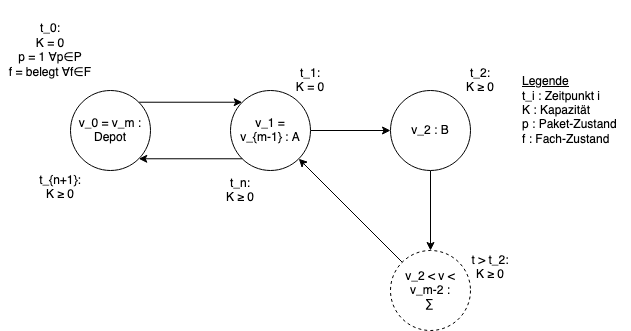

The diagram above was exported from draw.io. Its source (the exported page's mxGraphModel, read from the mxfile embedded in the PNG):
<mxGraphModel dx="1455" dy="1740" grid="1" gridSize="10" guides="1" tooltips="1" connect="1" arrows="1" fold="1" page="1" pageScale="1" pageWidth="850" pageHeight="1100" math="0" shadow="0">
  <root>
    <mxCell id="0" />
    <mxCell id="1" parent="0" />
    <mxCell id="wduTMKhQX9mT3pS6Wj_7-1" style="edgeStyle=orthogonalEdgeStyle;rounded=0;orthogonalLoop=1;jettySize=auto;html=1;exitX=1;exitY=0;exitDx=0;exitDy=0;entryX=0;entryY=0;entryDx=0;entryDy=0;" edge="1" parent="1" source="wduTMKhQX9mT3pS6Wj_7-2" target="wduTMKhQX9mT3pS6Wj_7-4">
      <mxGeometry relative="1" as="geometry" />
    </mxCell>
    <mxCell id="wduTMKhQX9mT3pS6Wj_7-2" value="v_0 = v_m : Depot" style="ellipse;whiteSpace=wrap;html=1;aspect=fixed;" vertex="1" parent="1">
      <mxGeometry x="130" y="210" width="80" height="80" as="geometry" />
    </mxCell>
    <mxCell id="wduTMKhQX9mT3pS6Wj_7-3" value="" style="edgeStyle=orthogonalEdgeStyle;rounded=0;orthogonalLoop=1;jettySize=auto;html=1;" edge="1" parent="1" source="wduTMKhQX9mT3pS6Wj_7-4" target="wduTMKhQX9mT3pS6Wj_7-6">
      <mxGeometry relative="1" as="geometry" />
    </mxCell>
    <mxCell id="wduTMKhQX9mT3pS6Wj_7-4" value="v_1 = &lt;br&gt;v_{m-1} : A" style="ellipse;whiteSpace=wrap;html=1;aspect=fixed;" vertex="1" parent="1">
      <mxGeometry x="290" y="210" width="80" height="80" as="geometry" />
    </mxCell>
    <mxCell id="wduTMKhQX9mT3pS6Wj_7-5" value="" style="edgeStyle=orthogonalEdgeStyle;rounded=0;orthogonalLoop=1;jettySize=auto;html=1;" edge="1" parent="1" source="wduTMKhQX9mT3pS6Wj_7-6" target="wduTMKhQX9mT3pS6Wj_7-7">
      <mxGeometry relative="1" as="geometry" />
    </mxCell>
    <mxCell id="wduTMKhQX9mT3pS6Wj_7-6" value="v_2 : B" style="ellipse;whiteSpace=wrap;html=1;aspect=fixed;" vertex="1" parent="1">
      <mxGeometry x="450" y="210" width="80" height="80" as="geometry" />
    </mxCell>
    <mxCell id="wduTMKhQX9mT3pS6Wj_7-7" value="v_2 &amp;lt; v &amp;lt; v_m-2 :&lt;br&gt;&lt;div&gt;∑&lt;/div&gt;" style="ellipse;whiteSpace=wrap;html=1;aspect=fixed;dashed=1;" vertex="1" parent="1">
      <mxGeometry x="450" y="370" width="80" height="80" as="geometry" />
    </mxCell>
    <mxCell id="wduTMKhQX9mT3pS6Wj_7-8" value="" style="endArrow=classic;html=1;exitX=0;exitY=1;exitDx=0;exitDy=0;entryX=1;entryY=1;entryDx=0;entryDy=0;" edge="1" parent="1" source="wduTMKhQX9mT3pS6Wj_7-4" target="wduTMKhQX9mT3pS6Wj_7-2">
      <mxGeometry width="50" height="50" relative="1" as="geometry">
        <mxPoint x="270" y="120" as="sourcePoint" />
        <mxPoint x="320" y="70" as="targetPoint" />
      </mxGeometry>
    </mxCell>
    <mxCell id="wduTMKhQX9mT3pS6Wj_7-9" value="&lt;div&gt;t_1: &lt;br&gt;&lt;/div&gt;&lt;div&gt;K = 0&lt;/div&gt;" style="text;html=1;strokeColor=none;fillColor=none;align=center;verticalAlign=middle;whiteSpace=wrap;rounded=0;" vertex="1" parent="1">
      <mxGeometry x="350" y="190" width="40" height="20" as="geometry" />
    </mxCell>
    <mxCell id="wduTMKhQX9mT3pS6Wj_7-10" value="&lt;div&gt;t_2: &lt;br&gt;&lt;/div&gt;&lt;div&gt;K ≥ 0&lt;/div&gt;" style="text;html=1;strokeColor=none;fillColor=none;align=center;verticalAlign=middle;whiteSpace=wrap;rounded=0;" vertex="1" parent="1">
      <mxGeometry x="520" y="190" width="40" height="20" as="geometry" />
    </mxCell>
    <mxCell id="wduTMKhQX9mT3pS6Wj_7-11" value="&lt;div&gt;&lt;br&gt;&lt;/div&gt;&lt;div&gt;t &amp;gt; t_2:&lt;br&gt;&lt;/div&gt;&lt;div&gt;K ≥ 0&lt;/div&gt;" style="text;html=1;strokeColor=none;fillColor=none;align=center;verticalAlign=middle;whiteSpace=wrap;rounded=0;" vertex="1" parent="1">
      <mxGeometry x="530" y="370" width="40" height="20" as="geometry" />
    </mxCell>
    <mxCell id="wduTMKhQX9mT3pS6Wj_7-12" value="&lt;div&gt;t_n: &lt;br&gt;&lt;/div&gt;&lt;div&gt;K ≥ 0&lt;/div&gt;" style="text;html=1;strokeColor=none;fillColor=none;align=center;verticalAlign=middle;whiteSpace=wrap;rounded=0;" vertex="1" parent="1">
      <mxGeometry x="280" y="300" width="40" height="20" as="geometry" />
    </mxCell>
    <mxCell id="wduTMKhQX9mT3pS6Wj_7-13" value="&lt;div&gt;t_0: &lt;br&gt;&lt;/div&gt;&lt;div&gt;K = 0&lt;/div&gt;&lt;div&gt;p = 1 ∀p∈P&lt;/div&gt;&lt;div&gt;f = belegt ∀f∈F &lt;br&gt;&lt;/div&gt;" style="text;html=1;strokeColor=none;fillColor=none;align=center;verticalAlign=middle;whiteSpace=wrap;rounded=0;" vertex="1" parent="1">
      <mxGeometry x="60" y="120" width="100" height="100" as="geometry" />
    </mxCell>
    <mxCell id="wduTMKhQX9mT3pS6Wj_7-14" value="&lt;div&gt;&lt;br&gt;&lt;/div&gt;&lt;div&gt;t_{n+1}:&lt;br&gt;&lt;/div&gt;&lt;div&gt;K ≥ 0&lt;br&gt;&lt;/div&gt;" style="text;html=1;strokeColor=none;fillColor=none;align=center;verticalAlign=middle;whiteSpace=wrap;rounded=0;" vertex="1" parent="1">
      <mxGeometry x="100" y="290" width="40" height="20" as="geometry" />
    </mxCell>
    <mxCell id="wduTMKhQX9mT3pS6Wj_7-15" value="" style="endArrow=classic;html=1;entryX=1;entryY=1;entryDx=0;entryDy=0;" edge="1" parent="1" source="wduTMKhQX9mT3pS6Wj_7-7" target="wduTMKhQX9mT3pS6Wj_7-4">
      <mxGeometry width="50" height="50" relative="1" as="geometry">
        <mxPoint x="380" y="400" as="sourcePoint" />
        <mxPoint x="430" y="350" as="targetPoint" />
      </mxGeometry>
    </mxCell>
    <mxCell id="wduTMKhQX9mT3pS6Wj_7-16" value="&lt;div align=&quot;left&quot;&gt;&lt;u&gt;Legende&lt;/u&gt;&lt;br&gt;&lt;/div&gt;&lt;div&gt;t_i : Zeitpunkt i&lt;/div&gt;&lt;div&gt;K : Kapazität&lt;/div&gt;&lt;div&gt;p : Paket-Zustand&lt;/div&gt;&lt;div&gt;f : Fach-Zustand&lt;/div&gt;" style="text;html=1;align=left;verticalAlign=middle;resizable=0;points=[];autosize=1;strokeColor=none;" vertex="1" parent="1">
      <mxGeometry x="580" y="190" width="110" height="80" as="geometry" />
    </mxCell>
  </root>
</mxGraphModel>